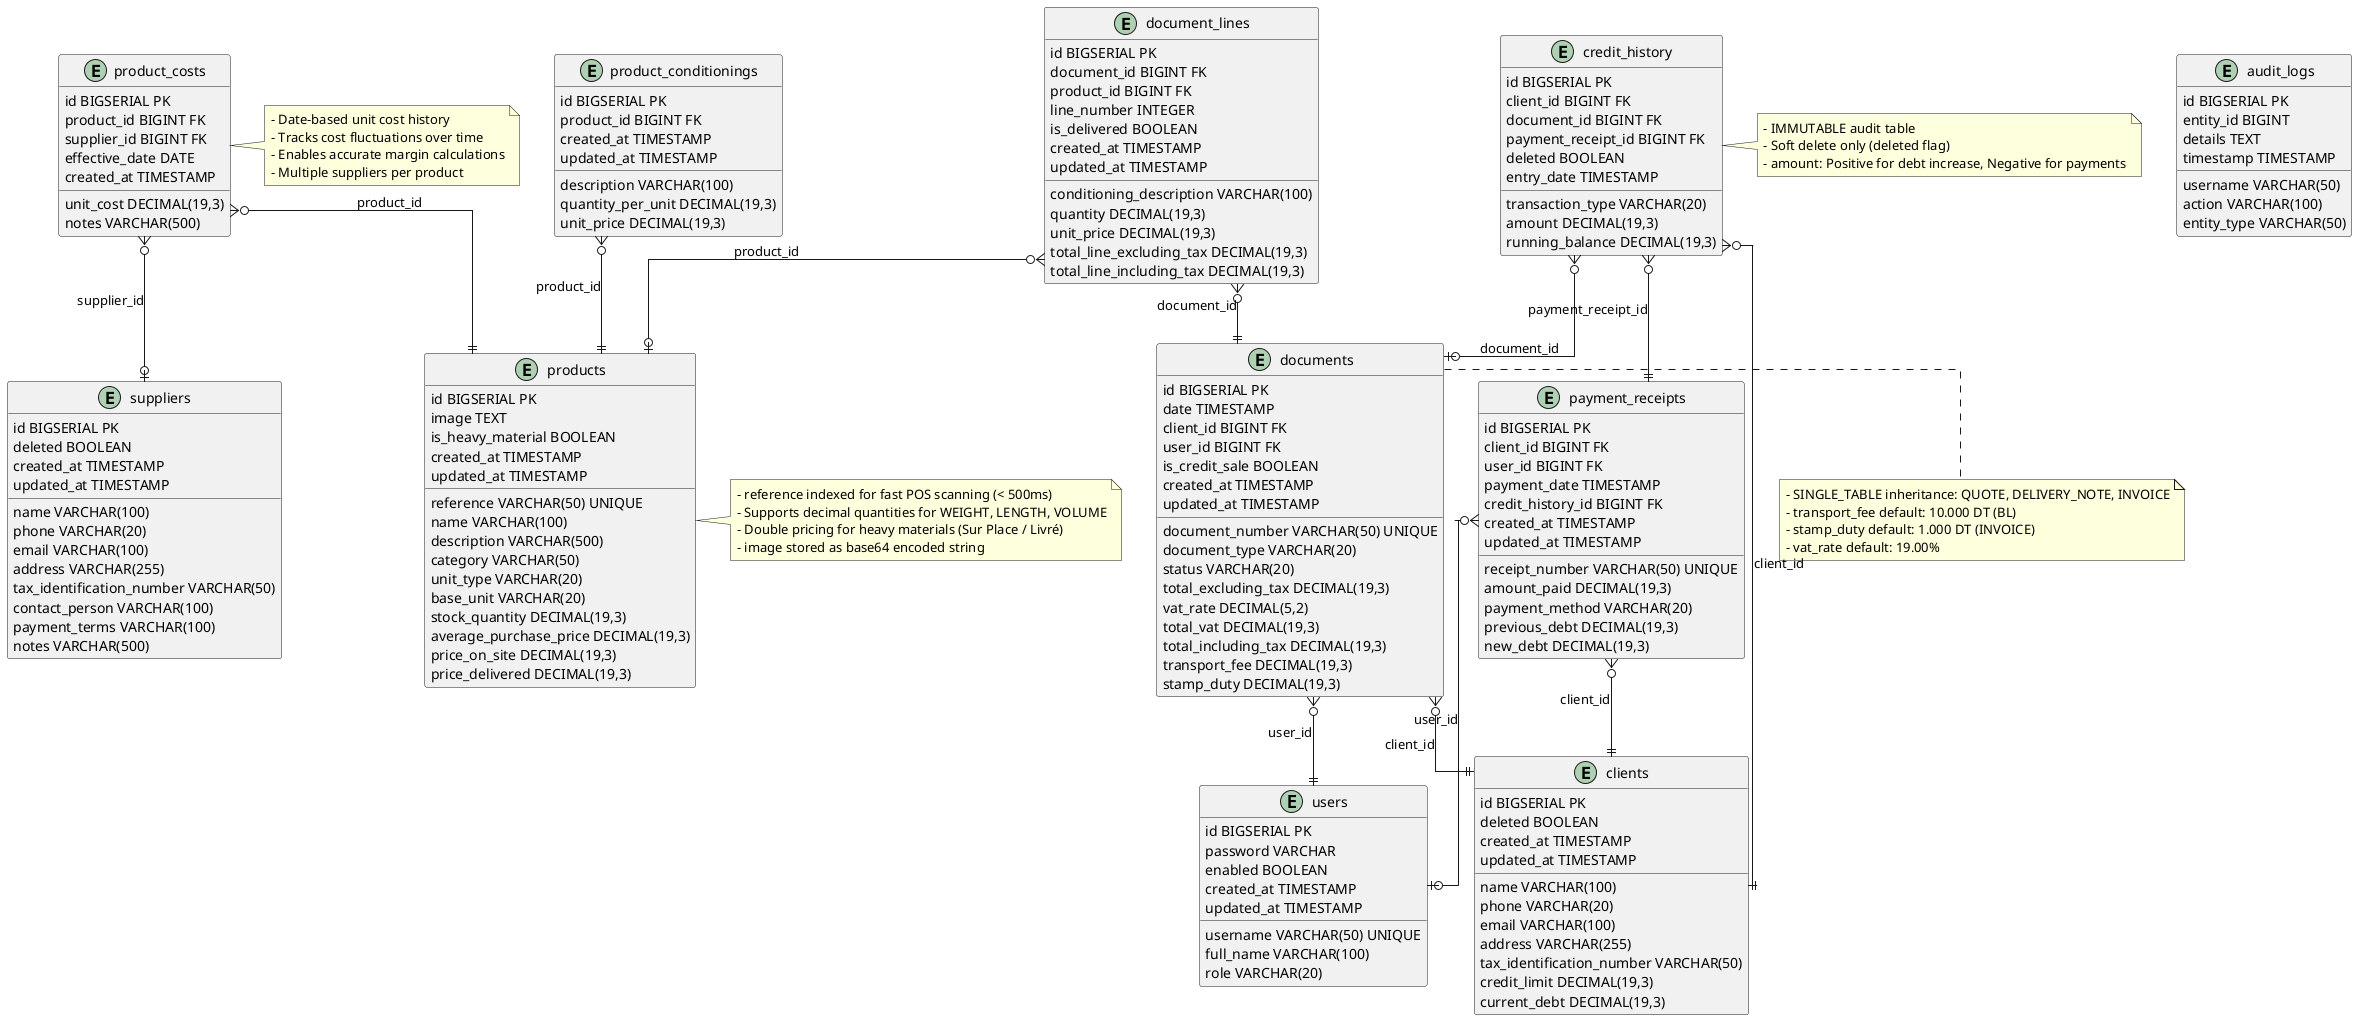

The diagram above was rendered by PlantUML. Its source (embedded in the PNG):
@startuml Hardware Store Database Schema
' INOVEXAHUB - Système de Gestion Commerciale et Point de Vente (POS)
' Sprint 1: Modélisation UML - Database Schema
' Version: 1.0 (MVP)
' Database: PostgreSQL

skinparam linetype ortho
skinparam entity {
  BackgroundColor<<FK>> LightBlue
  BorderColor<<FK>> Blue
}

' ============================================
' TABLES
' ============================================

entity users {
  id BIGSERIAL PK
  username VARCHAR(50) UNIQUE
  password VARCHAR
  full_name VARCHAR(100)
  role VARCHAR(20)
  enabled BOOLEAN
  created_at TIMESTAMP
  updated_at TIMESTAMP
}

entity clients {
  id BIGSERIAL PK
  name VARCHAR(100)
  phone VARCHAR(20)
  email VARCHAR(100)
  address VARCHAR(255)
  tax_identification_number VARCHAR(50)
  credit_limit DECIMAL(19,3)
  current_debt DECIMAL(19,3)
  deleted BOOLEAN
  created_at TIMESTAMP
  updated_at TIMESTAMP
}

entity suppliers {
  id BIGSERIAL PK
  name VARCHAR(100)
  phone VARCHAR(20)
  email VARCHAR(100)
  address VARCHAR(255)
  tax_identification_number VARCHAR(50)
  contact_person VARCHAR(100)
  payment_terms VARCHAR(100)
  notes VARCHAR(500)
  deleted BOOLEAN
  created_at TIMESTAMP
  updated_at TIMESTAMP
}

entity products {
  id BIGSERIAL PK
  reference VARCHAR(50) UNIQUE
  name VARCHAR(100)
  description VARCHAR(500)
  image TEXT
  category VARCHAR(50)
  unit_type VARCHAR(20)
  is_heavy_material BOOLEAN
  base_unit VARCHAR(20)
  stock_quantity DECIMAL(19,3)
  average_purchase_price DECIMAL(19,3)
  price_on_site DECIMAL(19,3)
  price_delivered DECIMAL(19,3)
  created_at TIMESTAMP
  updated_at TIMESTAMP
}

entity product_conditionings {
  id BIGSERIAL PK
  product_id BIGINT FK
  description VARCHAR(100)
  quantity_per_unit DECIMAL(19,3)
  unit_price DECIMAL(19,3)
  created_at TIMESTAMP
  updated_at TIMESTAMP
}

entity product_costs {
  id BIGSERIAL PK
  product_id BIGINT FK
  supplier_id BIGINT FK
  unit_cost DECIMAL(19,3)
  effective_date DATE
  notes VARCHAR(500)
  created_at TIMESTAMP
}

entity documents {
  id BIGSERIAL PK
  document_number VARCHAR(50) UNIQUE
  date TIMESTAMP
  document_type VARCHAR(20)
  status VARCHAR(20)
  client_id BIGINT FK
  user_id BIGINT FK
  total_excluding_tax DECIMAL(19,3)
  vat_rate DECIMAL(5,2)
  total_vat DECIMAL(19,3)
  total_including_tax DECIMAL(19,3)
  transport_fee DECIMAL(19,3)
  stamp_duty DECIMAL(19,3)
  is_credit_sale BOOLEAN
  created_at TIMESTAMP
  updated_at TIMESTAMP
}

entity document_lines {
  id BIGSERIAL PK
  document_id BIGINT FK
  product_id BIGINT FK
  line_number INTEGER
  conditioning_description VARCHAR(100)
  quantity DECIMAL(19,3)
  unit_price DECIMAL(19,3)
  total_line_excluding_tax DECIMAL(19,3)
  total_line_including_tax DECIMAL(19,3)
  is_delivered BOOLEAN
  created_at TIMESTAMP
  updated_at TIMESTAMP
}

entity payment_receipts {
  id BIGSERIAL PK
  receipt_number VARCHAR(50) UNIQUE
  client_id BIGINT FK
  user_id BIGINT FK
  amount_paid DECIMAL(19,3)
  payment_date TIMESTAMP
  payment_method VARCHAR(20)
  previous_debt DECIMAL(19,3)
  new_debt DECIMAL(19,3)
  credit_history_id BIGINT FK
  created_at TIMESTAMP
  updated_at TIMESTAMP
}

entity credit_history {
  id BIGSERIAL PK
  client_id BIGINT FK
  document_id BIGINT FK
  payment_receipt_id BIGINT FK
  transaction_type VARCHAR(20)
  amount DECIMAL(19,3)
  running_balance DECIMAL(19,3)
  deleted BOOLEAN
  entry_date TIMESTAMP
}

entity audit_logs {
  id BIGSERIAL PK
  username VARCHAR(50)
  action VARCHAR(100)
  entity_type VARCHAR(50)
  entity_id BIGINT
  details TEXT
  timestamp TIMESTAMP
}

' ============================================
' FOREIGN KEY RELATIONSHIPS
' ============================================

product_conditionings }o--|| products : "product_id"
product_costs }o--|| products : "product_id"
product_costs }o--o| suppliers : "supplier_id"
documents }o--|| clients : "client_id"
documents }o--|| users : "user_id"
document_lines }o--|| documents : "document_id"
document_lines }o--o| products : "product_id"
payment_receipts }o--|| clients : "client_id"
payment_receipts }o--o| users : "user_id"
credit_history }o--|| clients : "client_id"
credit_history }o--o| documents : "document_id"
credit_history }o--|| payment_receipts : "payment_receipt_id"

' ============================================
' NOTES
' ============================================

note right of products
  - reference indexed for fast POS scanning (< 500ms)
  - Supports decimal quantities for WEIGHT, LENGTH, VOLUME
  - Double pricing for heavy materials (Sur Place / Livré)
  - image stored as base64 encoded string
end note

note right of product_costs
  - Date-based unit cost history
  - Tracks cost fluctuations over time
  - Enables accurate margin calculations
  - Multiple suppliers per product
end note

note right of documents
  - SINGLE_TABLE inheritance: QUOTE, DELIVERY_NOTE, INVOICE
  - transport_fee default: 10.000 DT (BL)
  - stamp_duty default: 1.000 DT (INVOICE)
  - vat_rate default: 19.00%
end note

note right of credit_history
  - IMMUTABLE audit table
  - Soft delete only (deleted flag)
  - amount: Positive for debt increase, Negative for payments
end note

@enduml